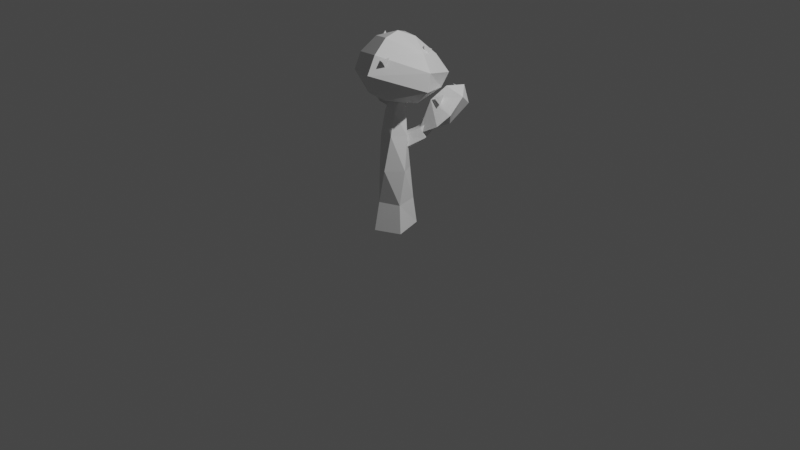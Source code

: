# Source: apple_tree_mature_ripe.blend  (saved by Blender 2.83.18; exported with 4.5.12 LTS)
import bpy
from mathutils import Matrix  # noqa: F401  (used for matrix-valued properties, if any)

bpy.ops.wm.read_factory_settings(use_empty=True)
scene = bpy.context.scene
scene.name = 'Scene'

# ---- collections
col_collection = bpy.data.collections.new('Collection'); scene.collection.children.link(col_collection)

# ---- materials (node trees are filled in below, after node groups)
mat_material = bpy.data.materials.new('Material')
mat_material.alpha_threshold = 0.0
mat_material.use_transparent_shadow = False
mat_material.line_color = (0.0, 0.0, 0.0, 1.0)

# ---- material node trees
mat_material.use_nodes = True; mat_material.node_tree.nodes.clear()
_N = mat_material.node_tree.nodes; _L = mat_material.node_tree.links
n0 = _N.new('ShaderNodeOutputMaterial'); n0.name = 'Material Output'; n0.location = (300, 300)
n1 = _N.new('ShaderNodeBsdfPrincipled'); n1.name = 'Principled BSDF'; n1.location = (10, 300)
n1.distribution = 'GGX'
n1.subsurface_method = 'BURLEY'
n1.inputs[2].default_value = 0.4
n1.inputs[3].default_value = 1.45
n1.inputs[27].default_value = (0.0, 0.0, 0.0, 1.0)
n1.inputs[28].default_value = 1.0
_L.new(n1.outputs[0], n0.inputs[0])
n0.is_active_output = True

# ---- world
world_world = bpy.data.worlds.new('World'); scene.world = world_world
world_world.use_nodes = True; world_world.node_tree.nodes.clear()
_N = world_world.node_tree.nodes; _L = world_world.node_tree.links
n0 = _N.new('ShaderNodeOutputWorld'); n0.name = 'World Output'; n0.location = (300, 300)
n1 = _N.new('ShaderNodeBackground'); n1.name = 'Background'; n1.location = (10, 300)
n1.inputs[0].default_value = (0.05088, 0.05088, 0.05088, 1.0)
_L.new(n1.outputs[0], n0.inputs[0])
n0.is_active_output = True
world_world.color = (0.05088, 0.05088, 0.05088)
world_world.use_sun_shadow = False
world_world.sun_shadow_jitter_overblur = 0.0

# ---- cameras
cam_camera = bpy.data.cameras.new('Camera')
cam_camera.clip_end = 100.0
cam_camera.ortho_scale = 7.314

# ---- lights
light_light = bpy.data.lights.new('Light', 'POINT')
light_light.transmission_factor = 0.0
light_light.energy = 1000.0
light_light.shadow_soft_size = 0.1
light_light.shadow_maximum_resolution = 0.006
light_light.use_absolute_resolution = True

# ---- meshes
me_cube = bpy.data.meshes.new('Cube')
me_cube.from_pydata([(0.4379, 0.5888, 1.567), (0.4955, 0.7848, 0.141), (0.7128, -0.6083, 1.567), (0.9704, -0.7912, 0.141), (-0.4498, 0.6201, 1.566), (-0.7497, 0.7292, 0.1409), (-0.3141, -1.043, 1.566), (-0.2677, -1.394, 0.1409), (-1.067, -0.3266, 0.1409), (-1.021, -0.2218, 1.566), (0.7323, -0.2685, 3.325), (-0.00698, -0.9631, 3.312), (0.1316, 0.6577, 3.152), (-0.8591, -0.4924, 3.159), (-0.6323, 0.402, 3.088), (0.3795, 0.2155, 4.972), (0.01768, -0.5451, 5.043), (-0.3722, 0.7368, 4.799), (-0.7897, -0.4502, 4.927), (-0.8879, 0.304, 4.8), (0.02982, 0.4568, 6.155), (-0.1308, -0.1677, 6.134), (-0.6168, 0.7513, 6.138), (-0.7561, -0.2037, 6.109), (-0.9427, 0.3545, 6.116), (-0.1968, 0.5883, 7.342), (-0.4975, 0.1469, 7.453), (-0.7526, 0.6215, 7.323), (-0.5069, 0.5687, 8.721), (-0.712, 0.009007, 5.849), (-0.4955, 0.3714, 5.958), (-0.4485, 0.5745, 5.526), (-0.7715, 0.01562, 5.429), (-0.6031, 0.3542, 5.306), (-1.288, 0.6718, 6.192), (-1.401, 0.7056, 5.847), (-1.281, 1.009, 5.742), (-1.12, 1.187, 5.922), (-1.093, 0.9808, 6.28), (-1.966, 1.066, 6.624), (-2.298, 1.467, 7.038), (-2.011, 1.328, 6.484), (-1.793, 1.343, 6.666), (-0.1159, -0.02934, 4.839), (-0.6528, 0.1838, 4.689), (0.1687, -0.04835, 4.246), (-0.5155, 0.2657, 4.115), (-0.1627, 0.1123, 3.946), (0.1165, 1.107, 5.159), (0.2169, 1.247, 4.723), (0.5742, 1.172, 4.543), (0.8493, 0.9932, 4.789), (0.5767, 0.9111, 5.279), (0.5011, 2.109, 5.75), (0.9702, 2.645, 6.317), (0.8449, 2.228, 5.558), (0.9125, 1.936, 5.807), (0.4491, 0.8754, 4.934), (1.451, 1.189, 5.482), (0.9644, 2.578, 5.15), (1.769, 1.781, 6.002), (-0.2186, 1.9, 5.316), (-0.225, 2.948, 5.846), (1.285, 3.582, 6.087), (1.682, 2.726, 6.712), (0.3248, 3.52, 6.605), (1.112, 3.398, 7.059), (0.4542, 1.732, 6.494), (0.7341, 2.534, 7.101), (-0.8209, 0.6877, 5.827), (-0.8067, 1.623, 6.309), (-2.049, 1.528, 6.223), (-1.217, 2.057, 6.769), (-1.869, 0.4097, 6.171), (-2.753, 0.6967, 6.644), (-2.646, 1.99, 6.819), (-2.036, 2.249, 7.402), (-3.082, 1.323, 7.316), (-2.76, 1.955, 7.714), (-1.118, 0.8376, 6.494), (-1.743, 1.648, 8.692), (-0.4289, 0.3798, 6.554), (-0.03348, -0.8658, 6.947), (-0.5254, 2.379, 7.176), (-1.173, -0.8846, 7.082), (0.6819, 2.227, 7.087), (0.9602, 0.3221, 6.802), (1.868, 0.1196, 7.611), (0.08668, 1.313, 6.8), (-2.102, -0.9558, 8.059), (-0.4819, 1.402, 6.636), (-0.18, -1.837, 8.387), (-1.786, 0.1031, 6.767), (-1.156, 2.446, 7.988), (-2.87, 0.5525, 7.649), (0.7751, 2.646, 7.79), (1.75, 0.403, 8.465), (-1.868, -0.7609, 8.975), (-0.2241, -1.332, 9.274), (-2.777, 1.001, 8.483), (-0.7408, 2.062, 8.916), (0.3888, 2.131, 8.744), (1.037, 0.6408, 9.192), (-1.393, -0.1705, 9.741), (-0.3011, -0.5501, 9.94), (-2.032, 0.9293, 9.385), (-0.9863, 1.349, 9.721), (-0.05485, 1.16, 9.727), (-0.416, 0.3266, 10.1), (0.9963, 2.072, 6.816), (0.8042, 2.136, 6.342), (0.6143, 1.769, 6.65), (1.148, 1.66, 6.419), (0.7175, 3.694, 6.69), (0.3686, 3.39, 6.917), (0.8501, 3.221, 6.847), (0.5127, 3.247, 6.362), (-1.33, 2.309, 7.157), (-1.826, 2.369, 7.281), (-1.641, 1.899, 7.177), (-1.715, 2.256, 6.711), (0.27, -0.8501, 9.159), (-0.1288, -1.16, 9.059), (0.3509, -1.348, 9.053), (0.2017, -1.007, 8.593), (-2.0, 0.9811, 9.626), (-2.095, 0.5755, 9.323), (-1.673, 0.583, 9.618), (-1.661, 0.935, 9.143), (0.753, 1.481, 9.196), (0.6691, 1.042, 9.451), (0.6992, 1.04, 8.937), (0.203, 1.267, 9.165)], [], [(2, 11, 6), (2, 7, 3), (9, 5, 8), (6, 8, 7), (1, 2, 3), (4, 1, 5), (13, 19, 14), (6, 13, 9), (9, 14, 4), (0, 10, 2), (4, 12, 0), (19, 22, 17), (10, 16, 11), (14, 17, 12), (12, 15, 10), (11, 18, 13), (23, 21, 26), (17, 20, 15), (16, 23, 18), (19, 23, 24), (15, 21, 16), (27, 26, 28), (24, 26, 27), (21, 25, 26), (22, 24, 27), (22, 25, 20), (29, 32, 33), (25, 27, 28), (26, 25, 28), (38, 39, 34), (30, 34, 29), (30, 37, 38), (33, 35, 36), (31, 36, 37), (29, 35, 32), (41, 39, 40), (35, 41, 36), (35, 34, 39), (38, 37, 42), (37, 41, 42), (43, 44, 46), (39, 42, 40), (42, 41, 40), (52, 53, 48), (43, 48, 44), (43, 51, 52), (47, 49, 50), (45, 50, 51), (44, 49, 46), (55, 53, 54), (49, 55, 50), (49, 48, 53), (52, 51, 56), (51, 55, 56), (53, 56, 54), (56, 55, 54), (58, 57, 59), (59, 61, 62), (62, 63, 59), (59, 64, 60), (63, 66, 64), (63, 65, 66), (58, 67, 57), (67, 61, 57), (68, 62, 67), (64, 67, 60), (68, 64, 66), (68, 66, 65), (59, 57, 61), (58, 60, 67), (67, 62, 61), (60, 58, 59), (70, 69, 71), (71, 73, 74), (74, 75, 71), (71, 76, 72), (75, 78, 76), (75, 77, 78), (72, 93, 83), (72, 90, 70), (76, 80, 93), (74, 92, 94), (78, 99, 80), (73, 79, 92), (71, 69, 73), (77, 94, 99), (70, 79, 69), (72, 70, 71), (81, 82, 84), (82, 81, 86), (86, 81, 88), (88, 81, 90), (81, 79, 90), (92, 81, 84), (86, 85, 87), (88, 83, 85), (92, 89, 94), (82, 87, 91), (80, 99, 105), (84, 91, 89), (91, 96, 98), (85, 96, 87), (91, 97, 89), (89, 99, 94), (83, 95, 85), (100, 93, 80), (98, 102, 104), (93, 101, 95), (97, 105, 99), (98, 103, 97), (96, 101, 102), (80, 105, 100), (103, 104, 108), (102, 101, 107), (100, 105, 106), (102, 108, 104), (100, 107, 101), (103, 106, 105), (107, 106, 108), (81, 92, 79), (109, 112, 110), (110, 112, 111), (111, 112, 109), (109, 110, 111), (113, 116, 114), (114, 116, 115), (115, 116, 113), (113, 114, 115), (117, 120, 118), (118, 120, 119), (119, 120, 117), (117, 118, 119), (121, 124, 122), (122, 124, 123), (123, 124, 121), (121, 122, 123), (125, 128, 126), (126, 128, 127), (127, 128, 125), (125, 126, 127), (129, 132, 130), (130, 132, 131), (131, 132, 129), (129, 130, 131), (2, 10, 11), (2, 6, 7), (9, 4, 5), (6, 9, 8), (1, 0, 2), (4, 0, 1), (13, 18, 19), (6, 11, 13), (9, 13, 14), (0, 12, 10), (4, 14, 12), (19, 24, 22), (10, 15, 16), (14, 19, 17), (12, 17, 15), (11, 16, 18), (17, 22, 20), (16, 21, 23), (19, 18, 23), (15, 20, 21), (24, 23, 26), (21, 20, 25), (22, 27, 25), (33, 31, 30), (30, 29, 33), (38, 42, 39), (30, 38, 34), (30, 31, 37), (33, 32, 35), (31, 33, 36), (29, 34, 35), (35, 39, 41), (37, 36, 41), (47, 45, 46), (45, 43, 46), (52, 56, 53), (43, 52, 48), (43, 45, 51), (47, 46, 49), (45, 47, 50), (44, 48, 49), (49, 53, 55), (51, 50, 55), (62, 65, 63), (59, 63, 64), (68, 65, 62), (64, 68, 67), (74, 77, 75), (71, 75, 76), (72, 76, 93), (72, 83, 90), (76, 78, 80), (74, 73, 92), (78, 77, 99), (73, 69, 79), (77, 74, 94), (70, 90, 79), (86, 88, 85), (88, 90, 83), (92, 84, 89), (82, 86, 87), (84, 82, 91), (91, 87, 96), (85, 95, 96), (91, 98, 97), (89, 97, 99), (83, 93, 95), (98, 96, 102), (93, 100, 101), (97, 103, 105), (98, 104, 103), (96, 95, 101), (102, 107, 108), (100, 106, 107), (103, 108, 106)])
_uv = me_cube.uv_layers.new(name='UVMap')
_uv.uv.foreach_set('vector', [0.625, 0.25, 0.625, 0.5, 0.625, 0.5, 0.625, 0.25, 0.375, 0.5, 0.375, 0.25, 0.625, 0.625, 0.375, 0.75, 0.375, 0.625, 0.625, 0.5, 0.375, 0.625, 0.375, 0.5, 0.125, 0.5, 0.375, 0.75, 0.125, 0.75, 0.875, 0.5, 0.625, 0.75, 0.625, 0.5, 0.625, 0.625, 0.625, 0.75, 0.625, 0.75, 0.625, 0.5, 0.625, 0.625, 0.625, 0.625, 0.625, 0.625, 0.625, 0.75, 0.625, 0.75, 0.375, 0.5, 0.375, 0.75, 0.375, 0.75, 0.875, 0.5, 0.875, 0.75, 0.875, 0.75, 0.875, 0.5, 0.875, 0.75, 0.875, 0.75, 0.625, 0.25, 0.625, 0.5, 0.625, 0.5, 0.875, 0.5, 0.875, 0.75, 0.875, 0.75, 0.375, 0.5, 0.375, 0.75, 0.375, 0.75, 0.625, 0.5, 0.625, 0.625, 0.625, 0.625, 0.625, 0.625, 0.625, 0.5, 0.625, 0.625, 0.375, 0.5, 0.375, 0.75, 0.375, 0.75, 0.625, 0.5, 0.625, 0.625, 0.625, 0.625, 0.625, 0.75, 0.625, 0.625, 0.625, 0.75, 0.625, 0.25, 0.625, 0.5, 0.625, 0.5, 0.625, 0.75, 0.625, 0.625, 0.625, 0.75, 0.625, 0.75, 0.625, 0.625, 0.625, 0.75, 0.625, 0.5, 0.625, 0.25, 0.625, 0.5, 0.875, 0.75, 0.875, 0.5, 0.875, 0.75, 0.375, 0.5, 0.375, 0.75, 0.375, 0.75, 0.625, 0.25, 0.625, 0.125, 0.625, 0.0, 0.375, 0.75, 0.375, 0.5, 0.375, 0.75, 0.625, 0.5, 0.625, 0.25, 0.625, 0.5, 0.375, 0.25, 0.625, 0.25, 0.625, 0.25, 0.375, 0.25, 0.625, 0.25, 0.625, 0.25, 0.375, 0.25, 0.375, 0.0, 0.375, 0.25, 0.625, 0.0, 0.625, 0.125, 0.625, 0.0, 0.375, 0.0, 0.625, 0.0, 0.375, 0.0, 0.625, 0.25, 0.625, 0.125, 0.625, 0.125, 0.625, 0.0, 0.625, 0.125, 0.625, 0.0, 0.625, 0.125, 0.625, 0.0, 0.625, 0.0, 0.625, 0.125, 0.625, 0.25, 0.625, 0.125, 0.375, 0.25, 0.375, 0.0, 0.375, 0.25, 0.375, 0.0, 0.625, 0.0, 0.375, 0.0, 0.375, 0.25, 0.625, 0.25, 0.625, 0.125, 0.625, 0.25, 0.375, 0.25, 0.625, 0.25, 0.375, 0.0, 0.625, 0.0, 0.375, 0.0, 0.375, 0.25, 0.625, 0.25, 0.625, 0.25, 0.375, 0.25, 0.625, 0.25, 0.625, 0.25, 0.375, 0.25, 0.375, 0.0, 0.375, 0.25, 0.625, 0.0, 0.625, 0.125, 0.625, 0.0, 0.375, 0.0, 0.625, 0.0, 0.375, 0.0, 0.625, 0.25, 0.625, 0.125, 0.625, 0.125, 0.625, 0.0, 0.625, 0.125, 0.625, 0.0, 0.625, 0.125, 0.625, 0.0, 0.625, 0.0, 0.625, 0.125, 0.625, 0.25, 0.625, 0.125, 0.375, 0.25, 0.375, 0.0, 0.375, 0.25, 0.375, 0.0, 0.625, 0.0, 0.375, 0.0, 0.625, 0.25, 0.375, 0.25, 0.625, 0.25, 0.375, 0.0, 0.625, 0.0, 0.375, 0.0, 1.0, 0.0, 0.0, 0.0, 0.0, 1.0, 0.0, 1.0, 0.0, 0.0, 0.0, 1.0, 0.0, 1.0, 0.0, 1.0, 0.0, 1.0, 0.0, 1.0, 1.0, 1.0, 1.0, 1.0, 0.0, 1.0, 1.0, 1.0, 1.0, 1.0, 0.0, 1.0, 0.0, 1.0, 1.0, 1.0, 1.0, 0.0, 0.0, 1.0, 0.0, 0.0, 0.0, 1.0, 0.0, 0.0, 0.0, 0.0, 0.0, 1.0, 0.0, 1.0, 0.0, 1.0, 1.0, 1.0, 0.0, 1.0, 1.0, 1.0, 0.0, 1.0, 1.0, 1.0, 1.0, 1.0, 0.0, 1.0, 1.0, 1.0, 0.0, 1.0, 0.0, 1.0, 0.0, 0.0, 0.0, 0.0, 1.0, 0.0, 1.0, 1.0, 0.0, 1.0, 0.0, 1.0, 0.0, 1.0, 0.0, 0.0, 1.0, 1.0, 1.0, 0.0, 0.0, 1.0, 1.0, 0.0, 0.0, 0.0, 0.0, 1.0, 0.0, 1.0, 0.0, 0.0, 0.0, 1.0, 0.0, 1.0, 0.0, 1.0, 0.0, 1.0, 0.0, 1.0, 1.0, 1.0, 1.0, 1.0, 0.0, 1.0, 1.0, 1.0, 1.0, 1.0, 0.0, 1.0, 0.0, 1.0, 1.0, 1.0, 1.0, 1.0, 1.0, 1.0, 1.0, 1.0, 1.0, 1.0, 1.0, 0.0, 1.0, 0.0, 1.0, 1.0, 1.0, 1.0, 1.0, 1.0, 0.0, 1.0, 0.0, 0.0, 0.0, 1.0, 1.0, 1.0, 0.0, 1.0, 1.0, 1.0, 0.0, 0.0, 0.0, 0.0, 0.0, 0.0, 0.0, 1.0, 0.0, 0.0, 0.0, 0.0, 0.0, 1.0, 0.0, 1.0, 0.0, 1.0, 1.0, 0.0, 0.0, 0.0, 0.0, 0.0, 1.0, 1.0, 1.0, 0.0, 0.0, 1.0, 1.0, 1.0, 1.0, 1.0, 0.0, 1.0, 1.0, 1.0, 1.0, 1.0, 1.0, 1.0, 1.0, 1.0, 1.0, 1.0, 1.0, 1.0, 1.0, 1.0, 1.0, 1.0, 1.0, 1.0, 1.0, 1.0, 1.0, 1.0, 1.0, 1.0, 1.0, 1.0, 1.0, 1.0, 1.0, 1.0, 1.0, 1.0, 1.0, 1.0, 1.0, 1.0, 1.0, 1.0, 1.0, 1.0, 1.0, 1.0, 1.0, 1.0, 1.0, 1.0, 1.0, 1.0, 1.0, 1.0, 1.0, 1.0, 1.0, 1.0, 1.0, 1.0, 1.0, 1.0, 1.0, 1.0, 0.0, 1.0, 1.0, 1.0, 0.0, 1.0, 1.0, 1.0, 1.0, 1.0, 1.0, 1.0, 1.0, 1.0, 1.0, 1.0, 1.0, 1.0, 1.0, 1.0, 0.0, 1.0, 0.0, 1.0, 1.0, 1.0, 1.0, 1.0, 1.0, 1.0, 1.0, 1.0, 1.0, 1.0, 1.0, 1.0, 1.0, 1.0, 1.0, 1.0, 1.0, 1.0, 1.0, 1.0, 1.0, 1.0, 1.0, 1.0, 1.0, 1.0, 1.0, 1.0, 1.0, 1.0, 1.0, 1.0, 1.0, 1.0, 1.0, 1.0, 1.0, 1.0, 0.0, 1.0, 0.0, 1.0, 1.0, 1.0, 1.0, 1.0, 1.0, 1.0, 1.0, 1.0, 1.0, 1.0, 1.0, 1.0, 0.0, 1.0, 1.0, 1.0, 0.0, 1.0, 1.0, 1.0, 1.0, 1.0, 1.0, 1.0, 1.0, 1.0, 1.0, 1.0, 1.0, 1.0, 1.0, 1.0, 1.0, 1.0, 1.0, 1.0, 1.0, 1.0, 1.0, 1.0, 1.0, 1.0, 1.0, 1.0, 1.0, 1.0, 1.0, 1.0, 1.0, 1.0, 1.0, 1.0, 1.0, 1.0, 1.0, 1.0, 1.0, 1.0, 1.0, 1.0, 0.25, 0.49, 0.25, 0.25, 0.4578, 0.13, 0.4578, 0.13, 0.25, 0.25, 0.04215, 0.13, 0.04215, 0.13, 0.25, 0.25, 0.25, 0.49, 0.75, 0.49, 0.9578, 0.13, 0.5422, 0.13, 0.25, 0.49, 0.25, 0.25, 0.4578, 0.13, 0.4578, 0.13, 0.25, 0.25, 0.04215, 0.13, 0.04215, 0.13, 0.25, 0.25, 0.25, 0.49, 0.75, 0.49, 0.9578, 0.13, 0.5422, 0.13, 0.25, 0.49, 0.25, 0.25, 0.4578, 0.13, 0.4578, 0.13, 0.25, 0.25, 0.04215, 0.13, 0.04215, 0.13, 0.25, 0.25, 0.25, 0.49, 0.75, 0.49, 0.9578, 0.13, 0.5422, 0.13, 0.25, 0.49, 0.25, 0.25, 0.4578, 0.13, 0.4578, 0.13, 0.25, 0.25, 0.04215, 0.13, 0.04215, 0.13, 0.25, 0.25, 0.25, 0.49, 0.75, 0.49, 0.9578, 0.13, 0.5422, 0.13, 0.25, 0.49, 0.25, 0.25, 0.4578, 0.13, 0.4578, 0.13, 0.25, 0.25, 0.04215, 0.13, 0.04215, 0.13, 0.25, 0.25, 0.25, 0.49, 0.75, 0.49, 0.9578, 0.13, 0.5422, 0.13, 0.25, 0.49, 0.25, 0.25, 0.4578, 0.13, 0.4578, 0.13, 0.25, 0.25, 0.04215, 0.13, 0.04215, 0.13, 0.25, 0.25, 0.25, 0.49, 0.75, 0.49, 0.9578, 0.13, 0.5422, 0.13, 0.625, 0.25, 0.625, 0.25, 0.625, 0.5, 0.625, 0.25, 0.625, 0.5, 0.375, 0.5, 0.625, 0.625, 0.625, 0.75, 0.375, 0.75, 0.625, 0.5, 0.625, 0.625, 0.375, 0.625, 0.125, 0.5, 0.375, 0.5, 0.375, 0.75, 0.875, 0.5, 0.875, 0.75, 0.625, 0.75, 0.625, 0.625, 0.625, 0.625, 0.625, 0.75, 0.625, 0.5, 0.625, 0.5, 0.625, 0.625, 0.625, 0.625, 0.625, 0.625, 0.625, 0.75, 0.375, 0.5, 0.375, 0.5, 0.375, 0.75, 0.875, 0.5, 0.875, 0.5, 0.875, 0.75, 0.875, 0.5, 0.875, 0.5, 0.875, 0.75, 0.625, 0.25, 0.625, 0.25, 0.625, 0.5, 0.875, 0.5, 0.875, 0.5, 0.875, 0.75, 0.375, 0.5, 0.375, 0.5, 0.375, 0.75, 0.625, 0.5, 0.625, 0.5, 0.625, 0.625, 0.375, 0.5, 0.375, 0.5, 0.375, 0.75, 0.625, 0.5, 0.625, 0.5, 0.625, 0.625, 0.625, 0.75, 0.625, 0.625, 0.625, 0.625, 0.625, 0.25, 0.625, 0.25, 0.625, 0.5, 0.625, 0.75, 0.625, 0.625, 0.625, 0.625, 0.625, 0.5, 0.625, 0.25, 0.625, 0.25, 0.375, 0.5, 0.375, 0.5, 0.375, 0.75, 0.625, 0.0, 0.375, 0.0, 0.375, 0.25, 0.375, 0.25, 0.625, 0.25, 0.625, 0.0, 0.375, 0.25, 0.375, 0.25, 0.625, 0.25, 0.375, 0.25, 0.375, 0.25, 0.625, 0.25, 0.375, 0.25, 0.375, 0.0, 0.375, 0.0, 0.625, 0.0, 0.625, 0.125, 0.625, 0.125, 0.375, 0.0, 0.625, 0.0, 0.625, 0.0, 0.625, 0.25, 0.625, 0.25, 0.625, 0.125, 0.625, 0.125, 0.625, 0.125, 0.625, 0.0, 0.375, 0.0, 0.625, 0.0, 0.625, 0.0, 0.625, 0.0, 0.375, 0.0, 0.625, 0.125, 0.375, 0.0, 0.375, 0.25, 0.625, 0.125, 0.375, 0.25, 0.375, 0.25, 0.625, 0.25, 0.375, 0.25, 0.375, 0.25, 0.625, 0.25, 0.375, 0.25, 0.375, 0.0, 0.375, 0.0, 0.625, 0.0, 0.625, 0.125, 0.625, 0.125, 0.375, 0.0, 0.625, 0.0, 0.625, 0.0, 0.625, 0.25, 0.625, 0.25, 0.625, 0.125, 0.625, 0.125, 0.625, 0.125, 0.625, 0.0, 0.375, 0.0, 0.625, 0.0, 0.625, 0.0, 0.0, 1.0, 0.0, 1.0, 0.0, 1.0, 0.0, 1.0, 0.0, 1.0, 1.0, 1.0, 0.0, 1.0, 0.0, 1.0, 0.0, 1.0, 1.0, 1.0, 0.0, 1.0, 0.0, 1.0, 0.0, 1.0, 0.0, 1.0, 0.0, 1.0, 0.0, 1.0, 0.0, 1.0, 1.0, 1.0, 1.0, 1.0, 1.0, 1.0, 1.0, 1.0, 1.0, 1.0, 1.0, 1.0, 1.0, 0.0, 1.0, 1.0, 1.0, 1.0, 1.0, 1.0, 0.0, 1.0, 0.0, 0.0, 0.0, 0.0, 1.0, 1.0, 0.0, 1.0, 0.0, 1.0, 0.0, 0.0, 0.0, 0.0, 0.0, 0.0, 0.0, 1.0, 0.0, 1.0, 0.0, 1.0, 1.0, 0.0, 1.0, 0.0, 0.0, 0.0, 1.0, 1.0, 1.0, 1.0, 1.0, 1.0, 1.0, 1.0, 1.0, 1.0, 1.0, 1.0, 1.0, 1.0, 1.0, 1.0, 1.0, 1.0, 1.0, 1.0, 1.0, 1.0, 1.0, 1.0, 0.0, 1.0, 1.0, 1.0, 1.0, 1.0, 1.0, 1.0, 1.0, 1.0, 1.0, 1.0, 1.0, 1.0, 1.0, 1.0, 1.0, 1.0, 1.0, 1.0, 1.0, 1.0, 0.0, 1.0, 1.0, 1.0, 1.0, 1.0, 1.0, 1.0, 1.0, 1.0, 1.0, 1.0, 1.0, 1.0, 1.0, 1.0, 1.0, 1.0, 1.0, 1.0, 1.0, 1.0, 1.0, 1.0, 1.0, 1.0, 1.0, 1.0, 1.0, 1.0, 1.0, 1.0, 1.0, 1.0, 1.0, 1.0, 0.0, 1.0, 1.0, 1.0, 1.0, 1.0, 1.0, 1.0, 1.0, 1.0, 1.0, 1.0, 1.0, 1.0, 1.0, 1.0, 1.0, 1.0, 1.0, 1.0, 1.0, 1.0, 1.0, 1.0, 1.0, 1.0])
_ca = me_cube.color_attributes.new('Col', 'BYTE_COLOR', 'CORNER')
_ca.data.foreach_set('color', [0.2423, 0.1441, 0.03434, 1.0, 0.2423, 0.1441, 0.03434, 1.0, 0.2423, 0.1441, 0.03434, 1.0, 0.2423, 0.1441, 0.03434, 1.0, 0.2462, 0.15, 0.03955, 1.0, 0.2423, 0.1441, 0.03434, 1.0, 0.2423, 0.1441, 0.03434, 1.0, 0.2423, 0.1441, 0.03434, 1.0, 0.2423, 0.1441, 0.03434, 1.0, 0.2423, 0.1441, 0.03434, 1.0, 0.2423, 0.1441, 0.03434, 1.0, 0.2462, 0.15, 0.03955, 1.0, 0.2462, 0.147, 0.0382, 1.0, 0.2423, 0.1441, 0.03434, 1.0, 0.2423, 0.1441, 0.03434, 1.0, 0.2423, 0.1441, 0.03434, 1.0, 0.2462, 0.147, 0.0382, 1.0, 0.2423, 0.1441, 0.03434, 1.0, 0.2423, 0.1441, 0.03434, 1.0, 0.4072, 0.1779, 0.04971, 1.0, 0.2423, 0.1441, 0.03434, 1.0, 0.2423, 0.1441, 0.03434, 1.0, 0.2423, 0.1441, 0.03434, 1.0, 0.2423, 0.1441, 0.03434, 1.0, 0.2423, 0.1441, 0.03434, 1.0, 0.2423, 0.1441, 0.03434, 1.0, 0.2423, 0.1441, 0.03434, 1.0, 0.2423, 0.1441, 0.03434, 1.0, 0.2423, 0.1441, 0.03434, 1.0, 0.2423, 0.1441, 0.03434, 1.0, 0.2423, 0.1441, 0.03434, 1.0, 0.2423, 0.1441, 0.03434, 1.0, 0.2423, 0.1441, 0.03434, 1.0, 0.4072, 0.1779, 0.04971, 1.0, 0.4179, 0.1845, 0.05286, 1.0, 0.4179, 0.1845, 0.05286, 1.0, 0.2423, 0.1441, 0.03434, 1.0, 0.2423, 0.1441, 0.03434, 1.0, 0.2423, 0.1441, 0.03434, 1.0, 0.2423, 0.1441, 0.03434, 1.0, 0.4179, 0.1845, 0.05286, 1.0, 0.2423, 0.1441, 0.03434, 1.0, 0.2423, 0.1441, 0.03434, 1.0, 0.2423, 0.1441, 0.03434, 1.0, 0.2423, 0.1441, 0.03434, 1.0, 0.2423, 0.1441, 0.03434, 1.0, 0.2423, 0.1441, 0.03434, 1.0, 0.2423, 0.1441, 0.03434, 1.0, 0.2423, 0.1441, 0.03434, 1.0, 0.3419, 0.1683, 0.04519, 1.0, 0.4179, 0.1845, 0.05286, 1.0, 0.4179, 0.1845, 0.05286, 1.0, 0.4179, 0.1845, 0.05286, 1.0, 0.2423, 0.1441, 0.03434, 1.0, 0.2423, 0.1441, 0.03434, 1.0, 0.2423, 0.1441, 0.03434, 1.0, 0.2423, 0.1441, 0.03434, 1.0, 0.4072, 0.1779, 0.04971, 1.0, 0.2423, 0.1441, 0.03434, 1.0, 0.4179, 0.1845, 0.05286, 1.0, 0.2423, 0.1441, 0.03434, 1.0, 0.3419, 0.1683, 0.04519, 1.0, 0.2423, 0.1441, 0.03434, 1.0, 0.4179, 0.1845, 0.05286, 1.0, 0.4179, 0.1845, 0.05286, 1.0, 0.2542, 0.1441, 0.03434, 1.0, 0.4179, 0.1845, 0.05286, 1.0, 0.4179, 0.1845, 0.05286, 1.0, 0.4179, 0.1845, 0.05286, 1.0, 0.3419, 0.1683, 0.04519, 1.0, 0.4179, 0.1845, 0.05286, 1.0, 0.4179, 0.1845, 0.05286, 1.0, 0.4179, 0.1845, 0.05286, 1.0, 0.4179, 0.1845, 0.05286, 1.0, 0.4179, 0.1845, 0.05286, 1.0, 0.4179, 0.1845, 0.05286, 1.0, 0.4179, 0.1845, 0.05286, 1.0, 0.4179, 0.1845, 0.05286, 1.0, 0.2423, 0.1441, 0.03434, 1.0, 0.2423, 0.1441, 0.03434, 1.0, 0.2462, 0.147, 0.03689, 1.0, 0.4179, 0.1845, 0.05286, 1.0, 0.4179, 0.1845, 0.05286, 1.0, 0.2542, 0.1441, 0.03434, 1.0, 0.4179, 0.1845, 0.05286, 1.0, 0.4179, 0.1845, 0.05286, 1.0, 0.2542, 0.1441, 0.03434, 1.0, 0.4179, 0.1845, 0.05286, 1.0, 0.4125, 0.1845, 0.05286, 1.0, 0.2705, 0.15, 0.03689, 1.0, 0.3916, 0.1812, 0.05127, 1.0, 0.2705, 0.15, 0.03689, 1.0, 0.2423, 0.1441, 0.03434, 1.0, 0.3916, 0.1812, 0.05127, 1.0, 0.4179, 0.1845, 0.05286, 1.0, 0.4179, 0.1845, 0.05286, 1.0, 0.2462, 0.147, 0.03689, 1.0, 0.2462, 0.1441, 0.03434, 1.0, 0.4179, 0.1845, 0.05286, 1.0, 0.4179, 0.1845, 0.05286, 1.0, 0.4179, 0.1845, 0.05286, 1.0, 0.4179, 0.1845, 0.05286, 1.0, 0.2423, 0.1441, 0.03434, 1.0, 0.2462, 0.1441, 0.03434, 1.0, 0.2423, 0.1441, 0.03434, 1.0, 0.2423, 0.1441, 0.03434, 1.0, 0.4125, 0.1845, 0.05286, 1.0, 0.2874, 0.159, 0.04092, 1.0, 0.2462, 0.1441, 0.03434, 1.0, 0.2423, 0.1441, 0.03434, 1.0, 0.4179, 0.1845, 0.05286, 1.0, 0.2462, 0.1441, 0.03434, 1.0, 0.2705, 0.15, 0.03689, 1.0, 0.4125, 0.1845, 0.05286, 1.0, 0.4179, 0.1845, 0.05286, 1.0, 0.4179, 0.1845, 0.05286, 1.0, 0.4179, 0.1845, 0.05286, 1.0, 0.4179, 0.1845, 0.05286, 1.0, 0.2423, 0.1441, 0.03434, 1.0, 0.4179, 0.1845, 0.05286, 1.0, 0.2423, 0.1441, 0.03434, 1.0, 0.4125, 0.1812, 0.05127, 1.0, 0.3864, 0.1746, 0.04817, 1.0, 0.4125, 0.1845, 0.05286, 1.0, 0.4179, 0.1845, 0.05286, 1.0, 0.2874, 0.159, 0.04092, 1.0, 0.4179, 0.1845, 0.05286, 1.0, 0.2423, 0.1441, 0.03434, 1.0, 0.2874, 0.159, 0.04092, 1.0, 0.4125, 0.1845, 0.05286, 1.0, 0.4179, 0.1845, 0.05286, 1.0, 0.4179, 0.1845, 0.05286, 1.0, 0.2423, 0.1441, 0.03434, 1.0, 0.4179, 0.1845, 0.05286, 1.0, 0.4125, 0.1812, 0.05127, 1.0, 0.2423, 0.1441, 0.03434, 1.0, 0.4072, 0.1812, 0.05127, 1.0, 0.4125, 0.1845, 0.05286, 1.0, 0.3325, 0.1651, 0.04374, 1.0, 0.4179, 0.1845, 0.05286, 1.0, 0.4179, 0.1845, 0.05286, 1.0, 0.2423, 0.1441, 0.03434, 1.0, 0.4179, 0.1845, 0.05286, 1.0, 0.4072, 0.1812, 0.05127, 1.0, 0.4125, 0.1812, 0.05127, 1.0, 0.4179, 0.1845, 0.05286, 1.0, 0.3864, 0.1746, 0.04817, 1.0, 0.2423, 0.1441, 0.03434, 1.0, 0.4179, 0.1845, 0.05286, 1.0, 0.4179, 0.1845, 0.05286, 1.0, 0.4179, 0.1845, 0.05286, 1.0, 0.2423, 0.1441, 0.03434, 1.0, 0.4179, 0.1845, 0.05286, 1.0, 0.4179, 0.1845, 0.05286, 1.0, 0.4179, 0.1845, 0.05286, 1.0, 0.4179, 0.1845, 0.05286, 1.0, 0.4125, 0.1845, 0.05286, 1.0, 0.4072, 0.1812, 0.05127, 1.0, 0.4179, 0.1845, 0.05286, 1.0, 0.4072, 0.1812, 0.05127, 1.0, 0.2423, 0.1441, 0.03434, 1.0, 0.4179, 0.1845, 0.05286, 1.0, 0.4179, 0.1845, 0.05286, 1.0, 0.4179, 0.1845, 0.05286, 1.0, 0.4179, 0.1845, 0.05286, 1.0, 0.4179, 0.1845, 0.05286, 1.0, 0.2423, 0.1441, 0.03434, 1.0, 0.4179, 0.1845, 0.05286, 1.0, 0.1119, 0.3185, 0.02843, 1.0, 0.1119, 0.3185, 0.02843, 1.0, 0.1119, 0.3185, 0.02843, 1.0, 0.1119, 0.3185, 0.02843, 1.0, 0.1119, 0.3185, 0.02843, 1.0, 0.1119, 0.3185, 0.02843, 1.0, 0.1119, 0.3185, 0.02843, 1.0, 0.1119, 0.3185, 0.02843, 1.0, 0.1119, 0.3185, 0.02843, 1.0, 0.1119, 0.3185, 0.02843, 1.0, 0.1119, 0.3185, 0.02843, 1.0, 0.1119, 0.3185, 0.02843, 1.0, 0.1119, 0.3185, 0.02843, 1.0, 0.1119, 0.3185, 0.02843, 1.0, 0.1119, 0.3185, 0.02843, 1.0, 0.1119, 0.3185, 0.02843, 1.0, 0.1119, 0.3185, 0.02843, 1.0, 0.1119, 0.3185, 0.02843, 1.0, 0.1119, 0.3185, 0.02843, 1.0, 0.1119, 0.3185, 0.02843, 1.0, 0.1119, 0.3185, 0.02843, 1.0, 0.1119, 0.3185, 0.02843, 1.0, 0.1119, 0.3185, 0.02843, 1.0, 0.1119, 0.3185, 0.02843, 1.0, 0.1119, 0.3185, 0.02843, 1.0, 0.1119, 0.3185, 0.02843, 1.0, 0.1119, 0.3185, 0.02843, 1.0, 0.1119, 0.3185, 0.02843, 1.0, 0.1119, 0.3185, 0.02843, 1.0, 0.1119, 0.3185, 0.02843, 1.0, 0.1119, 0.3185, 0.02843, 1.0, 0.1119, 0.3185, 0.02843, 1.0, 0.1119, 0.3185, 0.02843, 1.0, 0.1119, 0.3185, 0.02843, 1.0, 0.1119, 0.3185, 0.02843, 1.0, 0.1119, 0.3185, 0.02843, 1.0, 0.1119, 0.3185, 0.02843, 1.0, 0.1119, 0.3185, 0.02843, 1.0, 0.1119, 0.3185, 0.02843, 1.0, 0.1119, 0.3185, 0.02843, 1.0, 0.1119, 0.3185, 0.02843, 1.0, 0.1119, 0.3185, 0.02843, 1.0, 0.1119, 0.3185, 0.02843, 1.0, 0.1119, 0.3185, 0.02843, 1.0, 0.1119, 0.3185, 0.02843, 1.0, 0.1119, 0.3185, 0.02843, 1.0, 0.1119, 0.3185, 0.02843, 1.0, 0.1119, 0.3185, 0.02843, 1.0, 0.1119, 0.3185, 0.02843, 1.0, 0.1119, 0.3185, 0.02843, 1.0, 0.1119, 0.3185, 0.02843, 1.0, 0.1119, 0.3185, 0.02843, 1.0, 0.1119, 0.3185, 0.02843, 1.0, 0.1119, 0.3185, 0.02843, 1.0, 0.1119, 0.3185, 0.02843, 1.0, 0.1119, 0.3185, 0.02843, 1.0, 0.1119, 0.3185, 0.02843, 1.0, 0.1119, 0.3185, 0.02843, 1.0, 0.1119, 0.3185, 0.02843, 1.0, 0.1119, 0.3185, 0.02843, 1.0, 0.1119, 0.3185, 0.02843, 1.0, 0.1119, 0.3185, 0.02843, 1.0, 0.1119, 0.3185, 0.02843, 1.0, 0.1119, 0.3185, 0.02843, 1.0, 0.1119, 0.3185, 0.02843, 1.0, 0.1119, 0.3185, 0.02843, 1.0, 0.1119, 0.3185, 0.02843, 1.0, 0.1119, 0.3185, 0.02843, 1.0, 0.1119, 0.3185, 0.02843, 1.0, 0.1119, 0.3185, 0.02843, 1.0, 0.1119, 0.3185, 0.02843, 1.0, 0.1119, 0.3185, 0.02843, 1.0, 0.1119, 0.3185, 0.02843, 1.0, 0.1119, 0.3185, 0.02843, 1.0, 0.1119, 0.3185, 0.02843, 1.0, 0.1119, 0.3185, 0.02843, 1.0, 0.1119, 0.3185, 0.02843, 1.0, 0.1119, 0.3185, 0.02843, 1.0, 0.1119, 0.3185, 0.02843, 1.0, 0.1119, 0.3185, 0.02843, 1.0, 0.1119, 0.3185, 0.02843, 1.0, 0.1119, 0.3185, 0.02843, 1.0, 0.1119, 0.3185, 0.02843, 1.0, 0.1119, 0.3185, 0.02843, 1.0, 0.1119, 0.3185, 0.02843, 1.0, 0.1119, 0.3185, 0.02843, 1.0, 0.1119, 0.3185, 0.02843, 1.0, 0.1119, 0.3185, 0.02843, 1.0, 0.1119, 0.3185, 0.02843, 1.0, 0.1119, 0.3185, 0.02843, 1.0, 0.1119, 0.3185, 0.02843, 1.0, 0.1119, 0.3185, 0.02843, 1.0, 0.1119, 0.3185, 0.02843, 1.0, 0.1119, 0.3185, 0.02843, 1.0, 0.1119, 0.3185, 0.02843, 1.0, 0.1119, 0.3185, 0.02843, 1.0, 0.1119, 0.3185, 0.02843, 1.0, 0.1119, 0.3185, 0.02843, 1.0, 0.1119, 0.3185, 0.02843, 1.0, 0.1119, 0.3185, 0.02843, 1.0, 0.1119, 0.3185, 0.02843, 1.0, 0.1119, 0.3185, 0.02843, 1.0, 0.1119, 0.3185, 0.02843, 1.0, 0.1119, 0.3185, 0.02843, 1.0, 0.1119, 0.3185, 0.02843, 1.0, 0.1119, 0.3185, 0.02843, 1.0, 0.1119, 0.3185, 0.02843, 1.0, 0.1119, 0.3185, 0.02843, 1.0, 0.1119, 0.3185, 0.02843, 1.0, 0.1119, 0.3185, 0.02843, 1.0, 0.1119, 0.3185, 0.02843, 1.0, 0.1119, 0.3185, 0.02843, 1.0, 0.1119, 0.3185, 0.02843, 1.0, 0.1119, 0.3185, 0.02843, 1.0, 0.1119, 0.3185, 0.02843, 1.0, 0.1119, 0.3185, 0.02843, 1.0, 0.1119, 0.3185, 0.02843, 1.0, 0.1119, 0.3185, 0.02843, 1.0, 0.1119, 0.3185, 0.02843, 1.0, 0.1119, 0.3185, 0.02843, 1.0, 0.1119, 0.3185, 0.02843, 1.0, 0.1119, 0.3185, 0.02843, 1.0, 0.1119, 0.3185, 0.02843, 1.0, 0.1119, 0.3185, 0.02843, 1.0, 0.1119, 0.3185, 0.02843, 1.0, 0.1119, 0.3185, 0.02843, 1.0, 0.1119, 0.3185, 0.02843, 1.0, 0.1119, 0.3185, 0.02843, 1.0, 0.1119, 0.3185, 0.02843, 1.0, 0.1119, 0.3185, 0.02843, 1.0, 0.1119, 0.3185, 0.02843, 1.0, 0.1119, 0.3185, 0.02843, 1.0, 0.1119, 0.3185, 0.02843, 1.0, 0.1119, 0.3185, 0.02843, 1.0, 0.1119, 0.3185, 0.02843, 1.0, 0.1119, 0.3185, 0.02843, 1.0, 0.1119, 0.3185, 0.02843, 1.0, 0.1119, 0.3185, 0.02843, 1.0, 0.1119, 0.3185, 0.02843, 1.0, 0.1119, 0.3185, 0.02843, 1.0, 0.1119, 0.3185, 0.02843, 1.0, 0.1119, 0.3185, 0.02843, 1.0, 0.1119, 0.3185, 0.02843, 1.0, 0.1119, 0.3185, 0.02843, 1.0, 0.1119, 0.3185, 0.02843, 1.0, 0.1119, 0.3185, 0.02843, 1.0, 0.1119, 0.3185, 0.02843, 1.0, 0.1119, 0.3185, 0.02843, 1.0, 0.1119, 0.3185, 0.02843, 1.0, 0.1119, 0.3185, 0.02843, 1.0, 0.1119, 0.3185, 0.02843, 1.0, 0.1119, 0.3185, 0.02843, 1.0, 0.1119, 0.3185, 0.02843, 1.0, 0.1119, 0.3185, 0.02843, 1.0, 0.1119, 0.3185, 0.02843, 1.0, 0.1119, 0.3185, 0.02843, 1.0, 0.1119, 0.3185, 0.02843, 1.0, 0.1119, 0.3185, 0.02843, 1.0, 0.1119, 0.3185, 0.02843, 1.0, 0.1119, 0.3185, 0.02843, 1.0, 0.1119, 0.3185, 0.02843, 1.0, 0.1119, 0.3185, 0.02843, 1.0, 0.1119, 0.3185, 0.02843, 1.0, 0.1119, 0.3185, 0.02843, 1.0, 0.1119, 0.3185, 0.02843, 1.0, 0.1119, 0.3185, 0.02843, 1.0, 0.1119, 0.3185, 0.02843, 1.0, 0.1119, 0.3185, 0.02843, 1.0, 0.1119, 0.3185, 0.02843, 1.0, 0.1119, 0.3185, 0.02843, 1.0, 0.1119, 0.3185, 0.02843, 1.0, 0.1119, 0.3185, 0.02843, 1.0, 0.1119, 0.3185, 0.02843, 1.0, 0.1119, 0.3185, 0.02843, 1.0, 0.1119, 0.3185, 0.02843, 1.0, 0.1119, 0.3185, 0.02843, 1.0, 0.1119, 0.3185, 0.02843, 1.0, 0.1119, 0.3185, 0.02843, 1.0, 0.1119, 0.3185, 0.02843, 1.0, 0.1119, 0.3185, 0.02843, 1.0, 0.1119, 0.3185, 0.02843, 1.0, 0.1119, 0.3185, 0.02843, 1.0, 0.1119, 0.3185, 0.02843, 1.0, 0.1119, 0.3185, 0.02843, 1.0, 0.1119, 0.3185, 0.02843, 1.0, 0.1119, 0.3185, 0.02843, 1.0, 0.1119, 0.3185, 0.02843, 1.0, 0.1119, 0.3185, 0.02843, 1.0, 0.1119, 0.3185, 0.02843, 1.0, 0.1119, 0.3185, 0.02843, 1.0, 0.1119, 0.3185, 0.02843, 1.0, 0.1119, 0.3185, 0.02843, 1.0, 0.9131, 0.04519, 0.03071, 1.0, 0.9131, 0.04519, 0.03071, 1.0, 0.9131, 0.04519, 0.03071, 1.0, 0.9131, 0.04519, 0.03071, 1.0, 0.9131, 0.04519, 0.03071, 1.0, 0.9131, 0.04519, 0.03071, 1.0, 0.9131, 0.04519, 0.03071, 1.0, 0.9131, 0.04519, 0.03071, 1.0, 0.9131, 0.04519, 0.03071, 1.0, 0.9131, 0.04519, 0.03071, 1.0, 0.9131, 0.04519, 0.03071, 1.0, 0.9131, 0.04519, 0.03071, 1.0, 0.9131, 0.04519, 0.03071, 1.0, 0.9131, 0.04519, 0.03071, 1.0, 0.9131, 0.04519, 0.03071, 1.0, 0.9131, 0.04519, 0.03071, 1.0, 0.9131, 0.04519, 0.03071, 1.0, 0.9131, 0.04519, 0.03071, 1.0, 0.9131, 0.04519, 0.03071, 1.0, 0.9131, 0.04519, 0.03071, 1.0, 0.9131, 0.04519, 0.03071, 1.0, 0.9131, 0.04519, 0.03071, 1.0, 0.9131, 0.04519, 0.03071, 1.0, 0.9131, 0.04519, 0.03071, 1.0, 0.9131, 0.04519, 0.03071, 1.0, 0.9131, 0.04519, 0.03071, 1.0, 0.9131, 0.04519, 0.03071, 1.0, 0.9131, 0.04519, 0.03071, 1.0, 0.9131, 0.04519, 0.03071, 1.0, 0.9131, 0.04519, 0.03071, 1.0, 0.9131, 0.04519, 0.03071, 1.0, 0.9131, 0.04519, 0.03071, 1.0, 0.9131, 0.04519, 0.03071, 1.0, 0.9131, 0.04519, 0.03071, 1.0, 0.9131, 0.04519, 0.03071, 1.0, 0.9131, 0.04519, 0.03071, 1.0, 0.9131, 0.04519, 0.03071, 1.0, 0.9131, 0.04519, 0.03071, 1.0, 0.9131, 0.04519, 0.03071, 1.0, 0.9131, 0.04519, 0.03071, 1.0, 0.9131, 0.04519, 0.03071, 1.0, 0.9131, 0.04519, 0.03071, 1.0, 0.9131, 0.04519, 0.03071, 1.0, 0.9131, 0.04519, 0.03071, 1.0, 0.9131, 0.04519, 0.03071, 1.0, 0.9131, 0.04519, 0.03071, 1.0, 0.9131, 0.04519, 0.03071, 1.0, 0.9131, 0.04519, 0.03071, 1.0, 0.9131, 0.04519, 0.03071, 1.0, 0.9131, 0.04519, 0.03071, 1.0, 0.9131, 0.04519, 0.03071, 1.0, 0.9131, 0.04519, 0.03071, 1.0, 0.9131, 0.04519, 0.03071, 1.0, 0.9131, 0.04519, 0.03071, 1.0, 0.9131, 0.04519, 0.03071, 1.0, 0.9131, 0.04519, 0.03071, 1.0, 0.9131, 0.04519, 0.03071, 1.0, 0.9131, 0.04519, 0.03071, 1.0, 0.9131, 0.04519, 0.03071, 1.0, 0.9131, 0.04519, 0.03071, 1.0, 0.9131, 0.04519, 0.03071, 1.0, 0.9131, 0.04519, 0.03071, 1.0, 0.9131, 0.04519, 0.03071, 1.0, 0.9131, 0.04519, 0.03071, 1.0, 0.9131, 0.04519, 0.03071, 1.0, 0.9131, 0.04519, 0.03071, 1.0, 0.9131, 0.04519, 0.03071, 1.0, 0.9131, 0.04519, 0.03071, 1.0, 0.9131, 0.04519, 0.03071, 1.0, 0.9131, 0.04519, 0.03071, 1.0, 0.9131, 0.04519, 0.03071, 1.0, 0.9131, 0.04519, 0.03071, 1.0, 0.2423, 0.1441, 0.03434, 1.0, 0.2423, 0.1441, 0.03434, 1.0, 0.2423, 0.1441, 0.03434, 1.0, 0.2423, 0.1441, 0.03434, 1.0, 0.2423, 0.1441, 0.03434, 1.0, 0.2462, 0.15, 0.03955, 1.0, 0.2423, 0.1441, 0.03434, 1.0, 0.2423, 0.1441, 0.03434, 1.0, 0.2423, 0.1441, 0.03434, 1.0, 0.2423, 0.1441, 0.03434, 1.0, 0.2423, 0.1441, 0.03434, 1.0, 0.2423, 0.1441, 0.03434, 1.0, 0.2462, 0.147, 0.0382, 1.0, 0.2423, 0.1441, 0.03434, 1.0, 0.2423, 0.1441, 0.03434, 1.0, 0.2423, 0.1441, 0.03434, 1.0, 0.2423, 0.1441, 0.03434, 1.0, 0.2462, 0.147, 0.0382, 1.0, 0.2423, 0.1441, 0.03434, 1.0, 0.2423, 0.1441, 0.03434, 1.0, 0.4072, 0.1779, 0.04971, 1.0, 0.2423, 0.1441, 0.03434, 1.0, 0.2423, 0.1441, 0.03434, 1.0, 0.2423, 0.1441, 0.03434, 1.0, 0.2423, 0.1441, 0.03434, 1.0, 0.2423, 0.1441, 0.03434, 1.0, 0.2423, 0.1441, 0.03434, 1.0, 0.2423, 0.1441, 0.03434, 1.0, 0.2423, 0.1441, 0.03434, 1.0, 0.2423, 0.1441, 0.03434, 1.0, 0.2423, 0.1441, 0.03434, 1.0, 0.2423, 0.1441, 0.03434, 1.0, 0.2423, 0.1441, 0.03434, 1.0, 0.4072, 0.1779, 0.04971, 1.0, 0.4179, 0.1845, 0.05286, 1.0, 0.4179, 0.1845, 0.05286, 1.0, 0.2423, 0.1441, 0.03434, 1.0, 0.2423, 0.1441, 0.03434, 1.0, 0.2423, 0.1441, 0.03434, 1.0, 0.2423, 0.1441, 0.03434, 1.0, 0.4072, 0.1779, 0.04971, 1.0, 0.4179, 0.1845, 0.05286, 1.0, 0.2423, 0.1441, 0.03434, 1.0, 0.4179, 0.1845, 0.05286, 1.0, 0.2423, 0.1441, 0.03434, 1.0, 0.2423, 0.1441, 0.03434, 1.0, 0.2423, 0.1441, 0.03434, 1.0, 0.2423, 0.1441, 0.03434, 1.0, 0.4179, 0.1845, 0.05286, 1.0, 0.4179, 0.1845, 0.05286, 1.0, 0.4179, 0.1845, 0.05286, 1.0, 0.2423, 0.1441, 0.03434, 1.0, 0.3419, 0.1683, 0.04519, 1.0, 0.2423, 0.1441, 0.03434, 1.0, 0.4072, 0.1779, 0.04971, 1.0, 0.2423, 0.1441, 0.03434, 1.0, 0.2423, 0.1441, 0.03434, 1.0, 0.2423, 0.1441, 0.03434, 1.0, 0.4179, 0.1845, 0.05286, 1.0, 0.3419, 0.1683, 0.04519, 1.0, 0.4179, 0.1845, 0.05286, 1.0, 0.2423, 0.1441, 0.03434, 1.0, 0.4179, 0.1845, 0.05286, 1.0, 0.3419, 0.1683, 0.04519, 1.0, 0.4179, 0.1845, 0.05286, 1.0, 0.4179, 0.1845, 0.05286, 1.0, 0.4179, 0.1845, 0.05286, 1.0, 0.4179, 0.1845, 0.05286, 1.0, 0.4179, 0.1845, 0.05286, 1.0, 0.2462, 0.147, 0.03689, 1.0, 0.4179, 0.1845, 0.05286, 1.0, 0.3916, 0.1812, 0.05127, 1.0, 0.3916, 0.1812, 0.05127, 1.0, 0.2423, 0.1441, 0.03434, 1.0, 0.2462, 0.147, 0.03689, 1.0, 0.4179, 0.1845, 0.05286, 1.0, 0.4179, 0.1845, 0.05286, 1.0, 0.4125, 0.1845, 0.05286, 1.0, 0.3916, 0.1812, 0.05127, 1.0, 0.4179, 0.1845, 0.05286, 1.0, 0.2705, 0.15, 0.03689, 1.0, 0.3916, 0.1812, 0.05127, 1.0, 0.4179, 0.1845, 0.05286, 1.0, 0.4179, 0.1845, 0.05286, 1.0, 0.2462, 0.147, 0.03689, 1.0, 0.2423, 0.1441, 0.03434, 1.0, 0.2462, 0.1441, 0.03434, 1.0, 0.4179, 0.1845, 0.05286, 1.0, 0.2462, 0.147, 0.03689, 1.0, 0.4179, 0.1845, 0.05286, 1.0, 0.2423, 0.1441, 0.03434, 1.0, 0.2705, 0.15, 0.03689, 1.0, 0.2462, 0.1441, 0.03434, 1.0, 0.2462, 0.1441, 0.03434, 1.0, 0.4125, 0.1845, 0.05286, 1.0, 0.2423, 0.1441, 0.03434, 1.0, 0.4179, 0.1845, 0.05286, 1.0, 0.4179, 0.1845, 0.05286, 1.0, 0.2423, 0.1441, 0.03434, 1.0, 0.3325, 0.1651, 0.04374, 1.0, 0.2423, 0.1441, 0.03434, 1.0, 0.3864, 0.1746, 0.04817, 1.0, 0.2423, 0.1441, 0.03434, 1.0, 0.2423, 0.1441, 0.03434, 1.0, 0.3864, 0.1746, 0.04817, 1.0, 0.4125, 0.1845, 0.05286, 1.0, 0.4179, 0.1845, 0.05286, 1.0, 0.4179, 0.1845, 0.05286, 1.0, 0.2423, 0.1441, 0.03434, 1.0, 0.4125, 0.1845, 0.05286, 1.0, 0.4179, 0.1845, 0.05286, 1.0, 0.2423, 0.1441, 0.03434, 1.0, 0.2423, 0.1441, 0.03434, 1.0, 0.4072, 0.1812, 0.05127, 1.0, 0.3325, 0.1651, 0.04374, 1.0, 0.3864, 0.1746, 0.04817, 1.0, 0.4179, 0.1845, 0.05286, 1.0, 0.2423, 0.1441, 0.03434, 1.0, 0.3325, 0.1651, 0.04374, 1.0, 0.4179, 0.1845, 0.05286, 1.0, 0.4125, 0.1812, 0.05127, 1.0, 0.4179, 0.1845, 0.05286, 1.0, 0.4179, 0.1845, 0.05286, 1.0, 0.4179, 0.1845, 0.05286, 1.0, 0.4179, 0.1845, 0.05286, 1.0, 0.2423, 0.1441, 0.03434, 1.0, 0.4072, 0.1812, 0.05127, 1.0, 0.4179, 0.1845, 0.05286, 1.0, 0.2423, 0.1441, 0.03434, 1.0, 0.1119, 0.3185, 0.02843, 1.0, 0.1119, 0.3185, 0.02843, 1.0, 0.1119, 0.3185, 0.02843, 1.0, 0.1119, 0.3185, 0.02843, 1.0, 0.1119, 0.3185, 0.02843, 1.0, 0.1119, 0.3185, 0.02843, 1.0, 0.1119, 0.3185, 0.02843, 1.0, 0.1119, 0.3185, 0.02843, 1.0, 0.1119, 0.3185, 0.02843, 1.0, 0.1119, 0.3185, 0.02843, 1.0, 0.1119, 0.3185, 0.02843, 1.0, 0.1119, 0.3185, 0.02843, 1.0, 0.1119, 0.3185, 0.02843, 1.0, 0.1119, 0.3185, 0.02843, 1.0, 0.1119, 0.3185, 0.02843, 1.0, 0.1119, 0.3185, 0.02843, 1.0, 0.1119, 0.3185, 0.02843, 1.0, 0.1119, 0.3185, 0.02843, 1.0, 0.1119, 0.3185, 0.02843, 1.0, 0.1119, 0.3185, 0.02843, 1.0, 0.1119, 0.3185, 0.02843, 1.0, 0.1119, 0.3185, 0.02843, 1.0, 0.1119, 0.3185, 0.02843, 1.0, 0.1119, 0.3185, 0.02843, 1.0, 0.1119, 0.3185, 0.02843, 1.0, 0.1119, 0.3185, 0.02843, 1.0, 0.1119, 0.3185, 0.02843, 1.0, 0.1119, 0.3185, 0.02843, 1.0, 0.1119, 0.3185, 0.02843, 1.0, 0.1119, 0.3185, 0.02843, 1.0, 0.1119, 0.3185, 0.02843, 1.0, 0.1119, 0.3185, 0.02843, 1.0, 0.1119, 0.3185, 0.02843, 1.0, 0.1119, 0.3185, 0.02843, 1.0, 0.1119, 0.3185, 0.02843, 1.0, 0.1119, 0.3185, 0.02843, 1.0, 0.1119, 0.3185, 0.02843, 1.0, 0.1119, 0.3185, 0.02843, 1.0, 0.1119, 0.3185, 0.02843, 1.0, 0.1119, 0.3185, 0.02843, 1.0, 0.1119, 0.3185, 0.02843, 1.0, 0.1119, 0.3185, 0.02843, 1.0, 0.1119, 0.3185, 0.02843, 1.0, 0.1119, 0.3185, 0.02843, 1.0, 0.1119, 0.3185, 0.02843, 1.0, 0.1119, 0.3185, 0.02843, 1.0, 0.1119, 0.3185, 0.02843, 1.0, 0.1119, 0.3185, 0.02843, 1.0, 0.1119, 0.3185, 0.02843, 1.0, 0.1119, 0.3185, 0.02843, 1.0, 0.1119, 0.3185, 0.02843, 1.0, 0.1119, 0.3185, 0.02843, 1.0, 0.1119, 0.3185, 0.02843, 1.0, 0.1119, 0.3185, 0.02843, 1.0, 0.1119, 0.3185, 0.02843, 1.0, 0.1119, 0.3185, 0.02843, 1.0, 0.1119, 0.3185, 0.02843, 1.0, 0.1119, 0.3185, 0.02843, 1.0, 0.1119, 0.3185, 0.02843, 1.0, 0.1119, 0.3185, 0.02843, 1.0, 0.1119, 0.3185, 0.02843, 1.0, 0.1119, 0.3185, 0.02843, 1.0, 0.1119, 0.3185, 0.02843, 1.0, 0.1119, 0.3185, 0.02843, 1.0, 0.1119, 0.3185, 0.02843, 1.0, 0.1119, 0.3185, 0.02843, 1.0, 0.1119, 0.3185, 0.02843, 1.0, 0.1119, 0.3185, 0.02843, 1.0, 0.1119, 0.3185, 0.02843, 1.0, 0.1119, 0.3185, 0.02843, 1.0, 0.1119, 0.3185, 0.02843, 1.0, 0.1119, 0.3185, 0.02843, 1.0, 0.1119, 0.3185, 0.02843, 1.0, 0.1119, 0.3185, 0.02843, 1.0, 0.1119, 0.3185, 0.02843, 1.0, 0.1119, 0.3185, 0.02843, 1.0, 0.1119, 0.3185, 0.02843, 1.0, 0.1119, 0.3185, 0.02843, 1.0, 0.1119, 0.3185, 0.02843, 1.0, 0.1119, 0.3185, 0.02843, 1.0, 0.1119, 0.3185, 0.02843, 1.0, 0.1119, 0.3185, 0.02843, 1.0, 0.1119, 0.3185, 0.02843, 1.0, 0.1119, 0.3185, 0.02843, 1.0, 0.1119, 0.3185, 0.02843, 1.0, 0.1119, 0.3185, 0.02843, 1.0, 0.1119, 0.3185, 0.02843, 1.0, 0.1119, 0.3185, 0.02843, 1.0, 0.1119, 0.3185, 0.02843, 1.0, 0.1119, 0.3185, 0.02843, 1.0, 0.1119, 0.3185, 0.02843, 1.0, 0.1119, 0.3185, 0.02843, 1.0, 0.1119, 0.3185, 0.02843, 1.0, 0.1119, 0.3185, 0.02843, 1.0, 0.1119, 0.3185, 0.02843, 1.0, 0.1119, 0.3185, 0.02843, 1.0])
me_cube.materials.append(mat_material)
me_cube.use_remesh_preserve_volume = False
me_cube.use_remesh_preserve_attributes = False
me_cube.use_mirror_vertex_groups = False
me_cube.update()

# ---- objects
ob_cube = bpy.data.objects.new('Cube', me_cube)
ob_light = bpy.data.objects.new('Light', light_light)
ob_camera = bpy.data.objects.new('Camera', cam_camera)

# ---- transforms, parenting, visibility, modifiers, constraints
ob_cube.location = (-0.006428, 0.0003571, -0.08169)
ob_cube.scale = (0.1991, 0.1991, 0.1991)
ob_cube.lock_rotations_4d = False
ob_cube.empty_display_type = 'ARROWS'
ob_cube.lineart.crease_threshold = 0.0
ob_light.location = (4.076, 1.005, 5.904)
ob_light.rotation_euler = (0.6503, 0.05522, 1.866)
ob_light.lock_rotations_4d = False
ob_light.empty_display_type = 'ARROWS'
ob_light.color = (0.0, 0.0, 0.0, 0.0)
ob_light.lineart.crease_threshold = 0.0
ob_camera.location = (7.359, -6.926, 4.958)
ob_camera.rotation_euler = (1.109, 0.0, 0.8149)
ob_camera.lock_rotations_4d = False
ob_camera.empty_display_type = 'ARROWS'
ob_camera.color = (0.0, 0.0, 0.0, 0.0)
ob_camera.display_type = 'WIRE'
ob_camera.lineart.crease_threshold = 0.0

# ---- collection membership
col_collection.objects.link(ob_cube)
col_collection.objects.link(ob_light)
col_collection.objects.link(ob_camera)

# ---- scene / render settings (as saved in the file)
scene.camera = ob_camera
scene.frame_start = 1; scene.frame_end = 250; scene.frame_set(21)
scene.render.engine = 'BLENDER_EEVEE_NEXT'
scene.cycles.use_denoising = False
scene.cycles.samples = 128
scene.cycles.sampling_pattern = 'TABULATED_SOBOL'
scene.cycles.use_adaptive_sampling = False
scene.cycles.use_light_tree = False
scene.view_settings.view_transform = 'Filmic'
bpy.context.view_layer.update()
